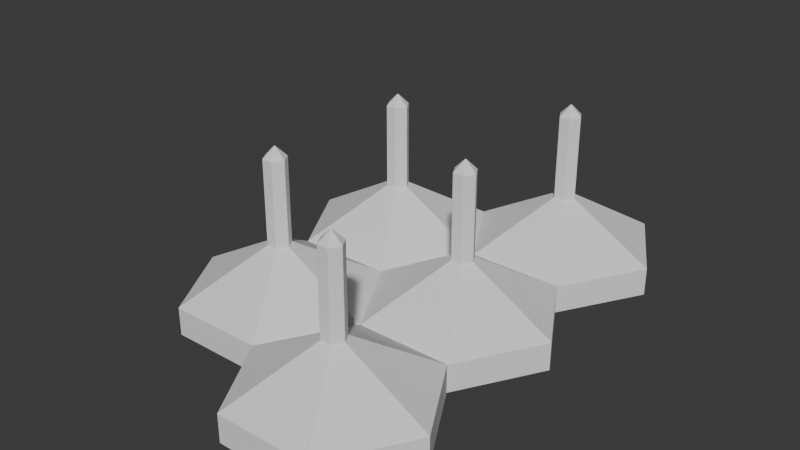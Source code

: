 # Source: Hexagon_Hanger.blend  (saved by Blender 5.1.30; exported with 4.5.12 LTS)
import bpy
from mathutils import Matrix  # noqa: F401  (used for matrix-valued properties, if any)

bpy.ops.wm.read_factory_settings(use_empty=True)
scene = bpy.context.scene
scene.name = 'Scene'

# ---- collections
col_hex = bpy.data.collections.new('Hex'); scene.collection.children.link(col_hex)

# ---- node groups
ng_hexagon_hanger = bpy.data.node_groups.new('Hexagon_Hanger', 'GeometryNodeTree')
_s = ng_hexagon_hanger.interface.new_socket(name='Geometry', in_out='OUTPUT', socket_type='NodeSocketGeometry')
_s = ng_hexagon_hanger.interface.new_socket(name='Geometry', in_out='INPUT', socket_type='NodeSocketGeometry')
_s = ng_hexagon_hanger.interface.new_socket(name='Base_Radius', in_out='INPUT', socket_type='NodeSocketFloat')
_s.default_value = 25.0
_s = ng_hexagon_hanger.interface.new_socket(name='Base_Thickness', in_out='INPUT', socket_type='NodeSocketFloat')
_s.default_value = 7.5
_s.min_value = 0.0
_s = ng_hexagon_hanger.interface.new_socket(name='Base_Height', in_out='INPUT', socket_type='NodeSocketFloat')
_s.default_value = 20.0
_s.min_value = 0.0
_s = ng_hexagon_hanger.interface.new_socket(name='Hook_Radius', in_out='INPUT', socket_type='NodeSocketFloat')
_s.default_value = 3.0
_s.min_value = 0.0
_s = ng_hexagon_hanger.interface.new_socket(name='Hook_Height', in_out='INPUT', socket_type='NodeSocketFloat')
_s.default_value = 25.0
_s.min_value = 0.0
_s = ng_hexagon_hanger.interface.new_socket(name='Spike_Height', in_out='INPUT', socket_type='NodeSocketFloat')
_s.default_value = 3.0
_s.min_value = 0.0
_s = ng_hexagon_hanger.interface.new_socket(name='Count', in_out='INPUT', socket_type='NodeSocketInt')
_s.default_value = 5
_s.min_value = 1
_s = ng_hexagon_hanger.interface.new_socket(name='Connected', in_out='INPUT', socket_type='NodeSocketBool')
_s.default_value = True
ng_hexagon_hanger.is_modifier = True
_N = ng_hexagon_hanger.nodes; _L = ng_hexagon_hanger.links
n0 = _N.new('NodeGroupInput'); n0.name = 'Group Input'; n0.location = (-980, 60)
n1 = _N.new('NodeGroupOutput'); n1.name = 'Group Output'; n1.location = (1540, 320)
n2 = _N.new('GeometryNodeMeshCylinder'); n2.name = 'Cylinder'; n2.location = (-780, 60)
n2.inputs[0].default_value = 6
n3 = _N.new('GeometryNodeSetPosition'); n3.name = 'Set Position'; n3.location = (-580, 60)
n4 = _N.new('ShaderNodeMath'); n4.name = 'Math'; n4.location = (-980, -240)
n4.operation = 'DIVIDE'
n4.inputs[1].default_value = 2.0
n5 = _N.new('ShaderNodeCombineXYZ'); n5.name = 'Combine XYZ'; n5.location = (-780, -240)
n6 = _N.new('GeometryNodeExtrudeMesh'); n6.name = 'Extrude Mesh'; n6.location = (-380, 160)
n7 = _N.new('ShaderNodeMath'); n7.name = 'Math.001'; n7.location = (-780, 320)
n7.operation = 'SUBTRACT'
n8 = _N.new('NodeGroupInput'); n8.name = 'Group Input.001'; n8.location = (-980, 320)
n9 = _N.new('GeometryNodeScaleElements'); n9.name = 'Scale Elements'; n9.location = (-180, 60)
n10 = _N.new('NodeGroupInput'); n10.name = 'Group Input.002'; n10.location = (-580, -100)
n11 = _N.new('ShaderNodeMath'); n11.name = 'Math.002'; n11.location = (-380, -100)
n11.operation = 'DIVIDE'
n12 = _N.new('GeometryNodeExtrudeMesh'); n12.name = 'Extrude Mesh.001'; n12.location = (20, 160)
n13 = _N.new('NodeGroupInput'); n13.name = 'Group Input.003'; n13.location = (-1180, -240)
n14 = _N.new('NodeGroupInput'); n14.name = 'Group Input.004'; n14.location = (-380, -260)
n15 = _N.new('ShaderNodeMath'); n15.name = 'Math.003'; n15.location = (-180, -120)
n15.operation = 'SUBTRACT'
n16 = _N.new('GeometryNodeExtrudeMesh'); n16.name = 'Extrude Mesh.002'; n16.location = (220, 160)
n17 = _N.new('GeometryNodeScaleElements'); n17.name = 'Scale Elements.001'; n17.location = (420, 160)
n17.inputs[2].default_value = 0.0
n18 = _N.new('NodeGroupInput'); n18.name = 'Group Input.005'; n18.location = (-180, 720)
n19 = _N.new('ShaderNodeMath'); n19.name = 'Math.004'; n19.location = (20, 720)
n19.operation = 'MULTIPLY'
n19.inputs[1].default_value = 0.866
n20 = _N.new('ShaderNodeCombineXYZ'); n20.name = 'Combine XYZ.001'; n20.location = (220, 560)
n21 = _N.new('ShaderNodeMath'); n21.name = 'Math.005'; n21.location = (20, 560)
n21.operation = 'MULTIPLY'
n21.inputs[1].default_value = 1.5
n22 = _N.new('GeometryNodeInputIndex'); n22.name = 'Index'; n22.location = (-180, 400)
n23 = _N.new('ShaderNodeMath'); n23.name = 'Math.006'; n23.location = (20, 400)
n23.operation = 'WRAP'
n23.inputs[1].default_value = 0.0
n23.inputs[2].default_value = 2.0
n24 = _N.new('FunctionNodeCompare'); n24.name = 'Compare'; n24.location = (220, 400)
n24.inputs[1].default_value = 1.0
n25 = _N.new('ShaderNodeVectorMath'); n25.name = 'Vector Math'; n25.location = (420, 400)
n25.operation = 'MULTIPLY'
n26 = _N.new('GeometryNodeInstanceOnPoints'); n26.name = 'Instance on Points'; n26.location = (860, 440)
n27 = _N.new('GeometryNodeMeshLine'); n27.name = 'Mesh Line'; n27.location = (420, 680)
n28 = _N.new('GeometryNodeSetPosition'); n28.name = 'Set Position.001'; n28.location = (620, 680)
n29 = _N.new('GeometryNodeRealizeInstances'); n29.name = 'Realize Instances'; n29.location = (1080, 440)
n30 = _N.new('ShaderNodeCombineXYZ'); n30.name = 'Combine XYZ.002'; n30.location = (220, 720)
n31 = _N.new('GeometryNodeMergeByDistance'); n31.name = 'Merge by Distance.002'; n31.location = (620, 160)
n32 = _N.new('GeometryNodeMergeByDistance'); n32.name = 'Merge by Distance.003'; n32.location = (1320, 320)
n32.inputs[2].default_value = 0.01
n33 = _N.new('NodeGroupInput'); n33.name = 'Group Input.006'; n33.location = (1080, 320)
_L.new(n4.outputs[0], n5.inputs[2])
_L.new(n5.outputs[0], n3.inputs[3])
_L.new(n2.outputs[1], n6.inputs[1])
_L.new(n0.outputs[2], n2.inputs[4])
_L.new(n7.outputs[0], n6.inputs[3])
_L.new(n8.outputs[3], n7.inputs[0])
_L.new(n8.outputs[2], n7.inputs[1])
_L.new(n6.outputs[1], n9.inputs[1])
_L.new(n0.outputs[1], n2.inputs[3])
_L.new(n10.outputs[4], n11.inputs[0])
_L.new(n10.outputs[1], n11.inputs[1])
_L.new(n11.outputs[0], n9.inputs[2])
_L.new(n6.outputs[0], n9.inputs[0])
_L.new(n13.outputs[2], n4.inputs[0])
_L.new(n9.outputs[0], n12.inputs[0])
_L.new(n6.outputs[1], n12.inputs[1])
_L.new(n14.outputs[5], n15.inputs[0])
_L.new(n14.outputs[6], n15.inputs[1])
_L.new(n15.outputs[0], n12.inputs[3])
_L.new(n12.outputs[0], n16.inputs[0])
_L.new(n12.outputs[1], n16.inputs[1])
_L.new(n14.outputs[6], n16.inputs[3])
_L.new(n16.outputs[0], n17.inputs[0])
_L.new(n16.outputs[1], n17.inputs[1])
_L.new(n2.outputs[0], n3.inputs[0])
_L.new(n3.outputs[0], n6.inputs[0])
_L.new(n18.outputs[1], n19.inputs[0])
_L.new(n21.outputs[0], n20.inputs[0])
_L.new(n18.outputs[1], n21.inputs[0])
_L.new(n22.outputs[0], n23.inputs[0])
_L.new(n23.outputs[0], n24.inputs[0])
_L.new(n28.outputs[0], n26.inputs[0])
_L.new(n27.outputs[0], n28.inputs[0])
_L.new(n25.outputs[0], n28.inputs[3])
_L.new(n19.outputs[0], n30.inputs[1])
_L.new(n30.outputs[0], n27.inputs[3])
_L.new(n20.outputs[0], n25.inputs[0])
_L.new(n24.outputs[0], n25.inputs[1])
_L.new(n26.outputs[0], n29.inputs[0])
_L.new(n17.outputs[0], n31.inputs[0])
_L.new(n31.outputs[0], n26.inputs[2])
_L.new(n29.outputs[0], n32.inputs[0])
_L.new(n33.outputs[8], n32.inputs[1])
_L.new(n32.outputs[0], n1.inputs[0])
_L.new(n18.outputs[7], n27.inputs[0])
n1.is_active_output = True

# ---- world
world_world = bpy.data.worlds.new('World'); scene.world = world_world
world_world.use_nodes = True; world_world.node_tree.nodes.clear()
_N = world_world.node_tree.nodes; _L = world_world.node_tree.links
n0 = _N.new('ShaderNodeOutputWorld'); n0.name = 'World Output'; n0.location = (200, 100)
n1 = _N.new('ShaderNodeBackground'); n1.name = 'Background'; n1.location = (-200, 100)
n1.inputs[0].default_value = (0.05088, 0.05088, 0.05088, 1.0)
_L.new(n1.outputs[0], n0.inputs[0])
n0.is_active_output = True
world_world.color = (0.05088, 0.05088, 0.05088)
world_world.sun_shadow_jitter_overblur = 0.0

# ---- meshes
me_plane_001 = bpy.data.meshes.new('Plane.001')
me_plane_001.from_pydata([(-0.5, -0.5, 0.0), (0.5, -0.5, 0.0), (-0.5, 0.5, 0.0), (0.5, 0.5, 0.0)], [], [(0, 1, 3, 2)])
_uv = me_plane_001.uv_layers.new(name='UVMap')
_uv.uv.foreach_set('vector', [0.0, 0.0, 1.0, 0.0, 1.0, 1.0, 0.0, 1.0])
me_plane_001.update()

# ---- objects
ob_hexagon_hanger = bpy.data.objects.new('Hexagon_Hanger', me_plane_001)

# ---- transforms, parenting, visibility, modifiers, constraints
ob_hexagon_hanger.location = (0.0, 0.0, 0.0)
_m = ob_hexagon_hanger.modifiers.new('Hexagon_Hanger', 'NODES')
_m.node_group = ng_hexagon_hanger
_m.show_group_selector = False
_m = ob_hexagon_hanger.modifiers.new('Bevel', 'BEVEL')
_m.width = 0.25
_m.width_pct = 0.25
_m.segments = 20
_m.angle_limit = 0.08727
_m.offset_type = 'WIDTH'

# ---- collection membership
col_hex.objects.link(ob_hexagon_hanger)

# ---- scene / render settings (as saved in the file)
scene.frame_start = 1; scene.frame_end = 250; scene.frame_set(48)
scene.render.engine = 'BLENDER_EEVEE_NEXT'
scene.render.bake_bias = 0.0
scene.render.bake_samples = 0
scene.cycles.sampling_pattern = 'TABULATED_SOBOL'
scene.eevee.use_volume_custom_range = False
bpy.context.view_layer.update()

# ---- added for rendering (the .blend has no active camera and no usable light): camera, sun
cam_auto = bpy.data.cameras.new('AutoCamera')
cam_auto.lens = 50.0
cam_auto.sensor_width = 36.0
cam_auto.clip_end = 2644.55
ob_auto_camera = bpy.data.objects.new('AutoCamera', cam_auto)
scene.collection.objects.link(ob_auto_camera)
ob_auto_camera.location = (169.437, -137.524, 142.962)
ob_auto_camera.rotation_euler = (1.09748, -7.21219e-08, 0.694738)
scene.camera = ob_auto_camera
light_auto_sun = bpy.data.lights.new('AutoSun', 'SUN')
light_auto_sun.energy = 3.0
light_auto_sun.angle = 0.0523599
ob_auto_sun = bpy.data.objects.new('AutoSun', light_auto_sun)
scene.collection.objects.link(ob_auto_sun)
ob_auto_sun.rotation_euler = (0.872665, 0.174533, 0.523599)
bpy.context.view_layer.update()
